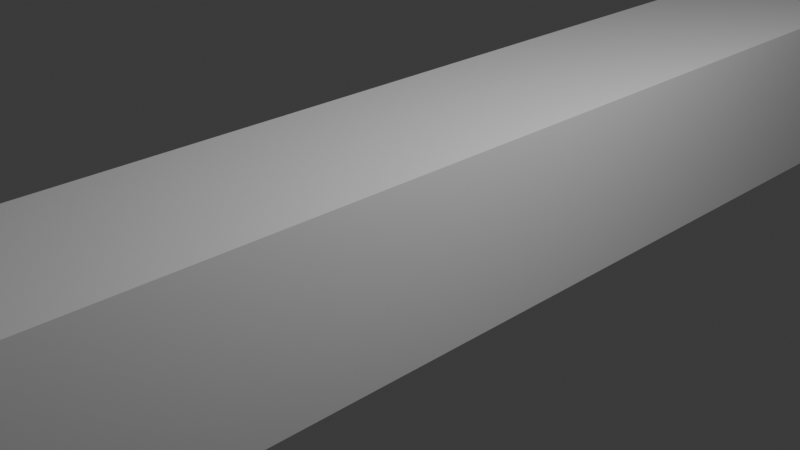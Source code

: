 # Source: model.blend  (saved by Blender 4.2.66; exported with 4.5.12 LTS)
import bpy
from mathutils import Matrix  # noqa: F401  (used for matrix-valued properties, if any)

bpy.ops.wm.read_factory_settings(use_empty=True)
scene = bpy.context.scene
scene.name = 'Scene'

# ---- collections
col_collection = bpy.data.collections.new('Collection'); scene.collection.children.link(col_collection)

# ---- world
world_world = bpy.data.worlds.new('World'); scene.world = world_world
world_world.use_nodes = True; world_world.node_tree.nodes.clear()
_N = world_world.node_tree.nodes; _L = world_world.node_tree.links
n0 = _N.new('ShaderNodeOutputWorld'); n0.name = 'World Output'; n0.location = (300, 300)
n1 = _N.new('ShaderNodeBackground'); n1.name = 'Background'; n1.location = (10, 300)
n1.inputs[0].default_value = (0.05088, 0.05088, 0.05088, 1.0)
_L.new(n1.outputs[0], n0.inputs[0])
n0.is_active_output = True
world_world.color = (0.05088, 0.05088, 0.05088)
world_world.sun_shadow_jitter_overblur = 0.0

# ---- cameras
cam_camera = bpy.data.cameras.new('Camera')
cam_camera.clip_end = 100.0
cam_camera.ortho_scale = 7.314

# ---- lights
light_light = bpy.data.lights.new('Light', 'POINT')
light_light.energy = 1000.0
light_light.shadow_soft_size = 0.1

# ---- meshes
me_cube_004 = bpy.data.meshes.new('Cube.004')
me_cube_004.from_pydata([(-1.0, -1.0, -1.0), (-1.0, -1.0, 1.0), (-1.0, 1.0, -1.0), (-1.0, 1.0, 1.0), (1.0, -1.0, -1.0), (1.0, -1.0, 1.0), (1.0, 1.0, -1.0), (1.0, 1.0, 1.0)], [], [(0, 1, 3, 2), (2, 3, 7, 6), (6, 7, 5, 4), (4, 5, 1, 0), (2, 6, 4, 0), (7, 3, 1, 5)])
_uv = me_cube_004.uv_layers.new(name='UVMap')
_uv.uv.foreach_set('vector', [0.375, 0.0, 0.625, 0.0, 0.625, 0.25, 0.375, 0.25, 0.375, 0.25, 0.625, 0.25, 0.625, 0.5, 0.375, 0.5, 0.375, 0.5, 0.625, 0.5, 0.625, 0.75, 0.375, 0.75, 0.375, 0.75, 0.625, 0.75, 0.625, 1.0, 0.375, 1.0, 0.125, 0.5, 0.375, 0.5, 0.375, 0.75, 0.125, 0.75, 0.625, 0.5, 0.875, 0.5, 0.875, 0.75, 0.625, 0.75])
me_cube_004.update()
me_cube_005 = bpy.data.meshes.new('Cube.005')
me_cube_005.from_pydata([(-1.0, -1.0, -1.0), (-1.0, -1.0, 1.0), (-1.0, 1.0, -1.0), (-1.0, 1.0, 1.0), (1.0, -1.0, -1.0), (1.0, -1.0, 1.0), (1.0, 1.0, -1.0), (1.0, 1.0, 1.0)], [], [(0, 1, 3, 2), (2, 3, 7, 6), (6, 7, 5, 4), (4, 5, 1, 0), (2, 6, 4, 0), (7, 3, 1, 5)])
_uv = me_cube_005.uv_layers.new(name='UVMap')
_uv.uv.foreach_set('vector', [0.375, 0.0, 0.625, 0.0, 0.625, 0.25, 0.375, 0.25, 0.375, 0.25, 0.625, 0.25, 0.625, 0.5, 0.375, 0.5, 0.375, 0.5, 0.625, 0.5, 0.625, 0.75, 0.375, 0.75, 0.375, 0.75, 0.625, 0.75, 0.625, 1.0, 0.375, 1.0, 0.125, 0.5, 0.375, 0.5, 0.375, 0.75, 0.125, 0.75, 0.625, 0.5, 0.875, 0.5, 0.875, 0.75, 0.625, 0.75])
me_cube_005.update()
me_cube_006 = bpy.data.meshes.new('Cube.006')
me_cube_006.from_pydata([(-1.0, -1.0, -1.0), (-1.0, -1.0, 1.0), (-1.0, 1.0, -1.0), (-1.0, 1.0, 1.0), (1.0, -1.0, -1.0), (1.0, -1.0, 1.0), (1.0, 1.0, -1.0), (1.0, 1.0, 1.0)], [], [(0, 1, 3, 2), (2, 3, 7, 6), (6, 7, 5, 4), (4, 5, 1, 0), (2, 6, 4, 0), (7, 3, 1, 5)])
_uv = me_cube_006.uv_layers.new(name='UVMap')
_uv.uv.foreach_set('vector', [0.375, 0.0, 0.625, 0.0, 0.625, 0.25, 0.375, 0.25, 0.375, 0.25, 0.625, 0.25, 0.625, 0.5, 0.375, 0.5, 0.375, 0.5, 0.625, 0.5, 0.625, 0.75, 0.375, 0.75, 0.375, 0.75, 0.625, 0.75, 0.625, 1.0, 0.375, 1.0, 0.125, 0.5, 0.375, 0.5, 0.375, 0.75, 0.125, 0.75, 0.625, 0.5, 0.875, 0.5, 0.875, 0.75, 0.625, 0.75])
me_cube_006.update()
me_cube_007 = bpy.data.meshes.new('Cube.007')
me_cube_007.from_pydata([(-1.0, -1.0, -1.0), (-1.0, -1.0, 1.0), (-1.0, 1.0, -1.0), (-1.0, 1.0, 1.0), (1.0, -1.0, -1.0), (1.0, -1.0, 1.0), (1.0, 1.0, -1.0), (1.0, 1.0, 1.0)], [], [(0, 1, 3, 2), (2, 3, 7, 6), (6, 7, 5, 4), (4, 5, 1, 0), (2, 6, 4, 0), (7, 3, 1, 5)])
_uv = me_cube_007.uv_layers.new(name='UVMap')
_uv.uv.foreach_set('vector', [0.375, 0.0, 0.625, 0.0, 0.625, 0.25, 0.375, 0.25, 0.375, 0.25, 0.625, 0.25, 0.625, 0.5, 0.375, 0.5, 0.375, 0.5, 0.625, 0.5, 0.625, 0.75, 0.375, 0.75, 0.375, 0.75, 0.625, 0.75, 0.625, 1.0, 0.375, 1.0, 0.125, 0.5, 0.375, 0.5, 0.375, 0.75, 0.125, 0.75, 0.625, 0.5, 0.875, 0.5, 0.875, 0.75, 0.625, 0.75])
me_cube_007.update()
me_cube_008 = bpy.data.meshes.new('Cube.008')
me_cube_008.from_pydata([(-1.0, -1.0, -1.0), (-1.0, -1.0, 1.0), (-1.0, 1.0, -1.0), (-1.0, 1.0, 1.0), (1.0, -1.0, -1.0), (1.0, -1.0, 1.0), (1.0, 1.0, -1.0), (1.0, 1.0, 1.0)], [], [(0, 1, 3, 2), (2, 3, 7, 6), (6, 7, 5, 4), (4, 5, 1, 0), (2, 6, 4, 0), (7, 3, 1, 5)])
_uv = me_cube_008.uv_layers.new(name='UVMap')
_uv.uv.foreach_set('vector', [0.375, 0.0, 0.625, 0.0, 0.625, 0.25, 0.375, 0.25, 0.375, 0.25, 0.625, 0.25, 0.625, 0.5, 0.375, 0.5, 0.375, 0.5, 0.625, 0.5, 0.625, 0.75, 0.375, 0.75, 0.375, 0.75, 0.625, 0.75, 0.625, 1.0, 0.375, 1.0, 0.125, 0.5, 0.375, 0.5, 0.375, 0.75, 0.125, 0.75, 0.625, 0.5, 0.875, 0.5, 0.875, 0.75, 0.625, 0.75])
me_cube_008.update()

# ---- objects
ob_light = bpy.data.objects.new('Light', light_light)
ob_camera = bpy.data.objects.new('Camera', cam_camera)
ob_cube = bpy.data.objects.new('Cube', me_cube_004)
ob_cube_001 = bpy.data.objects.new('Cube.001', me_cube_005)
ob_cube_002 = bpy.data.objects.new('Cube.002', me_cube_006)
ob_cube_003 = bpy.data.objects.new('Cube.003', me_cube_007)
ob_cube_004 = bpy.data.objects.new('Cube.004', me_cube_008)

# ---- transforms, parenting, visibility, modifiers, constraints
ob_light.location = (4.076, 1.005, 5.904)
ob_light.rotation_euler = (0.6503, 0.05522, 1.866)
ob_light.lock_rotations_4d = False
ob_light.empty_display_type = 'ARROWS'
ob_light.color = (0.0, 0.0, 0.0, 0.0)
ob_light.lineart.crease_threshold = 0.0
ob_camera.location = (7.359, -6.926, 4.958)
ob_camera.rotation_euler = (1.109, 0.0, 0.8149)
ob_camera.lock_rotations_4d = False
ob_camera.empty_display_type = 'ARROWS'
ob_camera.color = (0.0, 0.0, 0.0, 0.0)
ob_camera.display_type = 'WIRE'
ob_camera.lineart.crease_threshold = 0.0
ob_cube.location = (0.0, 0.0, 0.0)
ob_cube.scale = (1.0, 25.0, 1.0)
ob_cube_001.location = (0.0, 26.0, -8.55)
ob_cube_001.scale = (1.0, 1.0, 9.55)
ob_cube_002.location = (0.0, -26.0, -8.55)
ob_cube_002.scale = (1.0, 1.0, 9.55)
ob_cube_003.location = (0.0, 0.0, -17.1)
ob_cube_003.scale = (1.0, 25.0, 1.0)
ob_cube_004.location = (12.26, -29.78, 0.0)

# ---- collection membership
col_collection.objects.link(ob_light)
col_collection.objects.link(ob_camera)
col_collection.objects.link(ob_cube)
col_collection.objects.link(ob_cube_001)
col_collection.objects.link(ob_cube_002)
col_collection.objects.link(ob_cube_003)
col_collection.objects.link(ob_cube_004)

# ---- scene / render settings (as saved in the file)
scene.camera = ob_camera
scene.frame_start = 1; scene.frame_end = 250; scene.frame_set(0)
scene.render.engine = 'BLENDER_EEVEE_NEXT'
bpy.context.view_layer.update()

